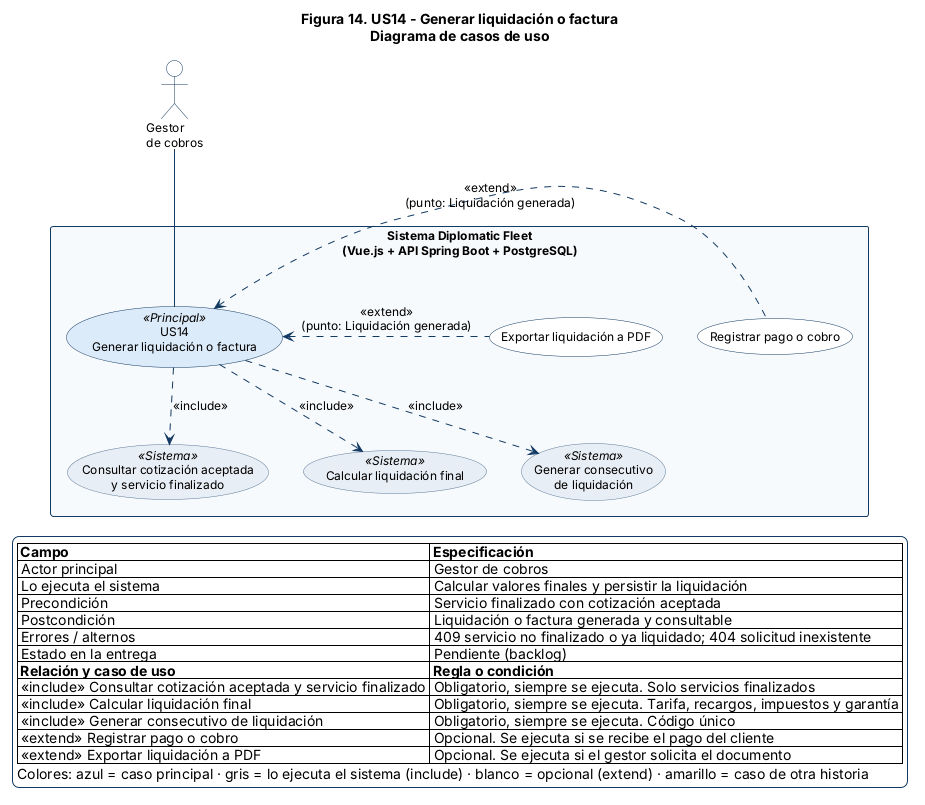

The diagram above was rendered by PlantUML. Its source (embedded in the PNG):
@startuml US14
top to bottom direction
skinparam shadowing false
skinparam backgroundColor #FFFFFF
skinparam defaultFontName Arial
skinparam defaultFontSize 12
skinparam ArrowColor #123A63
skinparam ActorBorderColor #123A63
skinparam ActorBackgroundColor #FFFFFF
skinparam RectangleBorderColor #123A63
skinparam RectangleBackgroundColor #F7FAFC
skinparam RectangleFontStyle bold
skinparam UsecaseBorderColor #123A63
skinparam UsecaseBackgroundColor #FFFFFF
skinparam UsecaseBackgroundColor<<Sistema>> #E8EEF5
skinparam UsecaseBorderColor<<Sistema>> #5B7A99
skinparam UsecaseBackgroundColor<<Relacionado>> #FFF4D6
skinparam UsecaseBorderColor<<Relacionado>> #B8860B
skinparam UsecaseBackgroundColor<<Principal>> #DCEBFA
skinparam UsecaseBorderWidth 1.5
skinparam LegendBackgroundColor #FFFFFF
skinparam LegendBorderColor #123A63
skinparam NoteBackgroundColor #FFFBE6
skinparam NoteBorderColor #B8860B

title Figura 14. US14 - Generar liquidación o factura\nDiagrama de casos de uso
actor "Gestor\nde cobros" as COB
rectangle "Sistema Diplomatic Fleet\n(Vue.js + API Spring Boot + PostgreSQL)" as SYS {
  usecase "US14\nGenerar liquidación o factura" as UC <<Principal>>
  usecase "Consultar cotización aceptada\ny servicio finalizado" as I1 <<Sistema>>
  usecase "Calcular liquidación final" as I2 <<Sistema>>
  usecase "Generar consecutivo\nde liquidación" as I3 <<Sistema>>
  usecase "Registrar pago o cobro" as E1
  usecase "Exportar liquidación a PDF" as E2
}
COB -down- UC
UC .down.> I1 : <<include>>
UC .down.> I2 : <<include>>
UC .down.> I3 : <<include>>
E1 .left.> UC : <<extend>>\n(punto: Liquidación generada)
E2 .left.> UC : <<extend>>\n(punto: Liquidación generada)
legend bottom
  |= Campo |= Especificación |
  | Actor principal | Gestor de cobros |
  | Lo ejecuta el sistema | Calcular valores finales y persistir la liquidación |
  | Precondición | Servicio finalizado con cotización aceptada |
  | Postcondición | Liquidación o factura generada y consultable |
  | Errores / alternos | 409 servicio no finalizado o ya liquidado; 404 solicitud inexistente |
  | Estado en la entrega | Pendiente (backlog) |
  |= Relación y caso de uso |= Regla o condición |
  | <<include>> Consultar cotización aceptada y servicio finalizado | Obligatorio, siempre se ejecuta. Solo servicios finalizados |
  | <<include>> Calcular liquidación final | Obligatorio, siempre se ejecuta. Tarifa, recargos, impuestos y garantía |
  | <<include>> Generar consecutivo de liquidación | Obligatorio, siempre se ejecuta. Código único |
  | <<extend>> Registrar pago o cobro | Opcional. Se ejecuta si se recibe el pago del cliente |
  | <<extend>> Exportar liquidación a PDF | Opcional. Se ejecuta si el gestor solicita el documento |
  Colores: azul = caso principal · gris = lo ejecuta el sistema (include) · blanco = opcional (extend) · amarillo = caso de otra historia
endlegend
@enduml